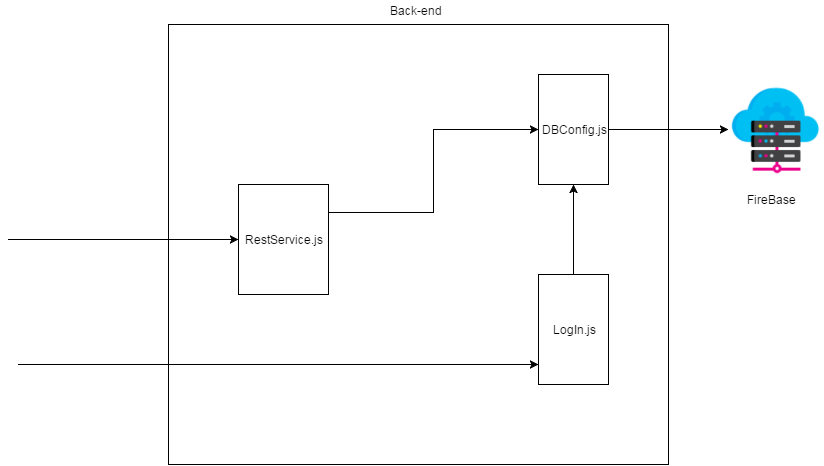

The diagram above was exported from draw.io. Its source (the exported page's mxGraphModel, read from the mxfile embedded in the PNG):
<mxGraphModel dx="1434" dy="800" grid="1" gridSize="10" guides="1" tooltips="1" connect="1" arrows="1" fold="1" page="1" pageScale="1" pageWidth="850" pageHeight="1100" background="#ffffff" math="0" shadow="0">
  <root>
    <mxCell id="0" />
    <mxCell id="1" parent="0" />
    <mxCell id="7" value="" style="whiteSpace=wrap;html=1;" parent="1" vertex="1">
      <mxGeometry x="170" y="150" width="500" height="440" as="geometry" />
    </mxCell>
    <mxCell id="15" style="edgeStyle=orthogonalEdgeStyle;rounded=0;html=1;exitX=1;exitY=0.5;jettySize=auto;orthogonalLoop=1;" edge="1" parent="1" source="4" target="16">
      <mxGeometry relative="1" as="geometry">
        <mxPoint x="730" y="255" as="targetPoint" />
      </mxGeometry>
    </mxCell>
    <mxCell id="4" value="DBConfig.js" style="whiteSpace=wrap;html=1;" parent="1" vertex="1">
      <mxGeometry x="540" y="200" width="70" height="110" as="geometry" />
    </mxCell>
    <mxCell id="13" style="edgeStyle=orthogonalEdgeStyle;rounded=0;html=1;exitX=0.5;exitY=0;entryX=0.5;entryY=1;jettySize=auto;orthogonalLoop=1;" parent="1" source="5" target="4" edge="1">
      <mxGeometry relative="1" as="geometry" />
    </mxCell>
    <mxCell id="5" value="LogIn.js" style="whiteSpace=wrap;html=1;" parent="1" vertex="1">
      <mxGeometry x="540" y="400" width="70" height="110" as="geometry" />
    </mxCell>
    <mxCell id="11" style="edgeStyle=orthogonalEdgeStyle;rounded=0;html=1;exitX=1;exitY=0.25;entryX=0;entryY=0.5;jettySize=auto;orthogonalLoop=1;" parent="1" source="6" target="4" edge="1">
      <mxGeometry relative="1" as="geometry" />
    </mxCell>
    <mxCell id="6" value="RestService.js" style="whiteSpace=wrap;html=1;" parent="1" vertex="1">
      <mxGeometry x="240" y="310" width="90" height="110" as="geometry" />
    </mxCell>
    <mxCell id="8" value="Back-end" style="text;html=1;resizable=0;points=[];autosize=1;align=left;verticalAlign=top;spacingTop=-4;" parent="1" vertex="1">
      <mxGeometry x="390" y="127" width="70" height="20" as="geometry" />
    </mxCell>
    <mxCell id="9" value="" style="endArrow=classic;html=1;entryX=0;entryY=0.5;" parent="1" target="6" edge="1">
      <mxGeometry width="50" height="50" relative="1" as="geometry">
        <mxPoint x="10" y="365" as="sourcePoint" />
        <mxPoint x="60" y="350" as="targetPoint" />
      </mxGeometry>
    </mxCell>
    <mxCell id="14" value="" style="endArrow=classic;html=1;entryX=0;entryY=0.818;entryPerimeter=0;" parent="1" target="5" edge="1">
      <mxGeometry x="70" y="490" width="50" height="50" as="geometry">
        <mxPoint x="20" y="490" as="sourcePoint" />
        <mxPoint x="230" y="490" as="targetPoint" />
      </mxGeometry>
    </mxCell>
    <mxCell id="16" value="" style="shape=image;html=1;verticalAlign=top;verticalLabelPosition=bottom;labelBackgroundColor=#ffffff;imageAspect=0;aspect=fixed;image=https://cdn3.iconfinder.com/data/icons/cmyk-product-development/128/cmyk-03-128.png" vertex="1" parent="1">
      <mxGeometry x="730" y="208" width="94" height="94" as="geometry" />
    </mxCell>
    <mxCell id="17" value="FireBase" style="text;html=1;resizable=0;points=[];autosize=1;align=left;verticalAlign=top;spacingTop=-4;" vertex="1" parent="1">
      <mxGeometry x="747" y="316" width="60" height="20" as="geometry" />
    </mxCell>
  </root>
</mxGraphModel>